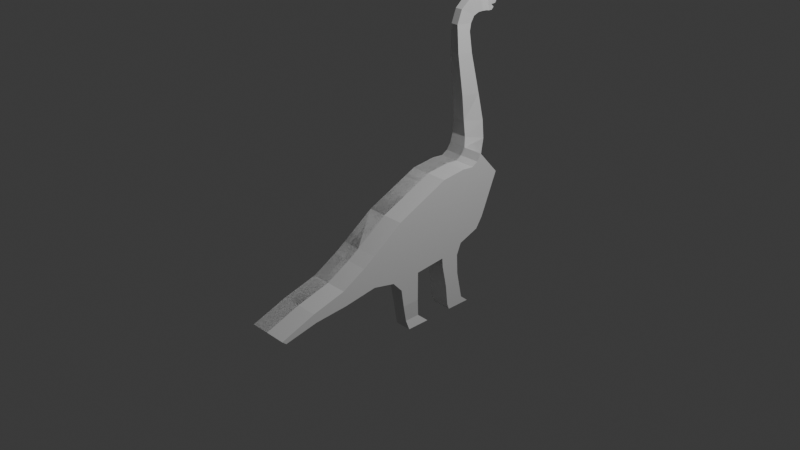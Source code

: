 # Source: Dinossauro.blend  (saved by Blender 4.0.36; exported with 4.5.12 LTS)
import bpy
from mathutils import Matrix  # noqa: F401  (used for matrix-valued properties, if any)

bpy.ops.wm.read_factory_settings(use_empty=True)
scene = bpy.context.scene
scene.name = 'Scene'

# ---- collections
col_collection = bpy.data.collections.new('Collection'); scene.collection.children.link(col_collection)

# ---- world
world_world = bpy.data.worlds.new('World'); scene.world = world_world
world_world.use_nodes = True; world_world.node_tree.nodes.clear()
_N = world_world.node_tree.nodes; _L = world_world.node_tree.links
n0 = _N.new('ShaderNodeOutputWorld'); n0.name = 'World Output'; n0.location = (300, 300)
n1 = _N.new('ShaderNodeBackground'); n1.name = 'Background'; n1.location = (10, 300)
n1.inputs[0].default_value = (0.05088, 0.05088, 0.05088, 1.0)
_L.new(n1.outputs[0], n0.inputs[0])
n0.is_active_output = True
world_world.color = (0.05088, 0.05088, 0.05088)
world_world.use_sun_shadow = False
world_world.sun_shadow_jitter_overblur = 0.0

# ---- cameras
cam_camera = bpy.data.cameras.new('Camera')
cam_camera.clip_end = 100.0
cam_camera.ortho_scale = 7.314

# ---- lights
light_light = bpy.data.lights.new('Light', 'POINT')
light_light.transmission_factor = 0.0
light_light.use_soft_falloff = False
light_light.energy = 1000.0
light_light.shadow_soft_size = 0.1
light_light.shadow_maximum_resolution = 0.006
light_light.use_absolute_resolution = True

# ---- meshes
me_plane_001 = bpy.data.meshes.new('Plane.001')
me_plane_001.from_pydata([(-0.8617, -1.395, 1.673e-09), (1.435, -0.5285, 5.259e-09), (-1.827, 0.7353, -1.001e-08), (1.31, 0.7141, 3.747e-09), (0.007477, -2.63, 1.219e-08), (1.435, -1.729, 5.259e-09), (0.3171, -3.1, 1.593e-08), (1.24, -2.623, 2.904e-09), (0.8355, -4.032, 2.22e-08), (1.444, -3.936, 5.373e-09), (1.194, -5.344, 2.654e-08), (1.554, -5.248, 6.707e-09), (1.695, -6.702, 3.26e-08), (1.832, -6.544, 1.006e-08), (-1.937, 1.704, -1.134e-08), (1.008, 1.669, 9.453e-11), (-1.896, 2.184, -1.084e-08), (0.6922, 2.493, -3.724e-09), (-2.033, 2.431, -1.25e-08), (0.2805, 2.767, -8.704e-09), (-2.294, 2.61, -1.565e-08), (-1.366, 3.453, -2.863e-08), (-2.664, 2.72, -2.013e-08), (-2.382, 3.618, -4.091e-08), (-3.241, 2.747, -2.711e-08), (-3.082, 3.645, -4.938e-08), (-4.229, 2.665, -3.906e-08), (-4.097, 3.522, -6.166e-08), (-5.793, 2.514, -5.799e-08), (-5.689, 3.206, -8.092e-08), (-6.823, 2.541, -7.044e-08), (-6.471, 3.151, -9.038e-08), (-7.344, 2.743, -7.675e-08), (-6.759, 3.233, -9.386e-08), (-7.73, 3.202, -8.142e-08), (-6.993, 3.38, -9.67e-08), (-7.841, 3.584, -8.276e-08), (-7.081, 3.606, -9.775e-08), (-7.99, 3.872, -8.456e-08), (-7.083, 3.83, -9.778e-08), (-7.914, 4.086, -8.364e-08), (-7.071, 4.018, -9.764e-08), (-7.58, 4.182, -7.961e-08), (-7.041, 4.148, -9.727e-08), (-7.577, 4.4, -7.956e-08), (-7.251, 4.265, -9.982e-08), (-7.344, 4.522, -7.674e-08), (-7.255, 4.462, -9.986e-08), (-7.039, 4.298, -9.725e-08), (-7.133, 4.386, -9.839e-08), (-0.8617, -1.395, 0.2005), (1.435, -0.5285, 0.2005), (-1.827, 0.7353, 0.2005), (1.31, 0.7141, 0.2005), (0.007477, -2.63, 0.2005), (1.435, -1.729, 0.2005), (0.3171, -3.1, 0.2005), (1.24, -2.623, 0.2005), (0.8355, -4.032, 0.2005), (1.444, -3.936, 0.2005), (1.194, -5.344, 0.2005), (1.554, -5.248, 0.2005), (1.695, -6.702, 0.2005), (1.832, -6.544, 0.2005), (-1.937, 1.704, 0.2005), (1.008, 1.669, 0.2005), (-1.896, 2.184, 0.2005), (0.6922, 2.493, 0.2005), (-2.033, 2.431, 0.2005), (0.2805, 2.767, 0.2005), (-2.294, 2.61, 0.2005), (-1.366, 3.453, 0.2005), (-2.664, 2.72, 0.1752), (-2.382, 3.618, 0.2005), (-3.241, 2.747, 0.1459), (-3.082, 3.645, 0.1752), (-4.229, 2.665, 0.1386), (-4.097, 3.522, 0.1386), (-5.793, 2.514, 0.1093), (-5.689, 3.206, 0.1093), (-6.823, 2.541, 0.08072), (-6.471, 3.151, 0.08808), (-7.344, 2.743, 0.08072), (-6.759, 3.233, 0.08072), (-7.73, 3.202, 0.08808), (-6.993, 3.38, 0.08072), (-7.841, 3.584, 0.08808), (-7.081, 3.606, 0.08072), (-7.99, 3.872, 0.06894), (-7.083, 3.83, 0.08072), (-7.914, 4.086, 0.06894), (-7.071, 4.018, 0.08072), (-7.58, 4.182, 0.08808), (-7.041, 4.148, 0.08072), (-7.577, 4.4, 0.08808), (-7.251, 4.265, 0.08072), (-7.344, 4.522, 0.08072), (-7.255, 4.462, 0.08072), (-7.039, 4.298, 0.08072), (-7.133, 4.386, 0.08072), (-1.827, 0.7353, 0.4282), (-0.8617, -1.395, 0.4282), (1.435, -0.5285, 0.4282), (1.31, 0.7141, 0.4282), (0.007477, -2.63, 0.4282), (1.435, -1.729, 0.4282), (0.3171, -3.1, 0.4282), (1.24, -2.623, 0.4282), (0.8355, -4.032, 0.4282), (1.444, -3.936, 0.4282), (1.194, -5.344, 0.4282), (1.554, -5.248, 0.4282), (1.695, -6.702, 0.4282), (1.832, -6.544, 0.4282), (1.008, 1.669, 0.4282), (-1.937, 1.704, 0.4282), (0.6922, 2.493, 0.4282), (-1.896, 2.184, 0.4282), (0.2805, 2.767, 0.4282), (-2.033, 2.431, 0.4282), (-1.366, 3.453, 0.4282), (-2.294, 2.61, 0.4282), (1.797, -0.5285, 0.2705), (1.861, -1.339, 0.2705), (1.797, -0.5285, 0.4282), (1.861, -1.339, 0.4282), (2.563, -0.5285, 0.2832), (2.563, -1.234, 0.2832), (2.563, -0.5285, 0.4282), (2.563, -1.234, 0.4282), (3.24, -1.082, 0.2684), (3.24, -0.4689, 0.2684), (3.24, -1.082, 0.4176), (3.24, -0.4689, 0.4176), (3.612, -0.9801, 0.2578), (3.612, -0.05145, 0.2578), (3.612, -0.9801, 0.4366), (3.612, -0.05145, 0.4366), (1.672, 0.7396, 0.2005), (1.446, 1.484, 0.2005), (1.672, 0.7396, 0.4282), (1.446, 1.484, 0.4282), (2.556, 0.9326, 0.2005), (2.23, 1.527, 0.2005), (2.556, 0.9326, 0.4282), (2.23, 1.527, 0.4282), (3.369, 1.025, 0.2005), (3.328, 1.766, 0.2005), (3.369, 1.025, 0.4282), (3.328, 1.766, 0.4282), (3.612, 1.116, 0.2005), (3.612, 1.116, 0.4282), (3.612, 2.096, 0.4282), (3.612, 2.096, 0.2005)], [], [(3, 1, 102, 103), (14, 16, 117, 115), (5, 7, 107, 105), (13, 12, 112, 113), (17, 15, 114, 116), (6, 4, 104, 106), (18, 20, 121, 119), (9, 11, 111, 109), (0, 2, 100, 101), (21, 19, 118, 120), (20, 22, 23, 21), (22, 24, 25, 23), (24, 26, 27, 25), (26, 28, 29, 27), (28, 30, 31, 29), (30, 32, 33, 31), (32, 34, 35, 33), (34, 36, 37, 35), (36, 38, 39, 37), (38, 40, 41, 39), (40, 42, 43, 41), (44, 45, 43, 42), (44, 46, 47, 45), (45, 49, 48, 43), (50, 51, 53, 52), (51, 50, 54, 55), (55, 54, 56, 57), (57, 56, 58, 59), (59, 58, 60, 61), (61, 60, 62, 63), (52, 53, 65, 64), (64, 65, 67, 66), (66, 67, 69, 68), (68, 69, 71, 70), (70, 71, 73, 72), (72, 73, 75, 74), (74, 75, 77, 76), (76, 77, 79, 78), (78, 79, 81, 80), (80, 81, 83, 82), (82, 83, 85, 84), (84, 85, 87, 86), (86, 87, 89, 88), (88, 89, 91, 90), (90, 91, 93, 92), (94, 92, 93, 95), (94, 95, 97, 96), (95, 93, 98, 99), (45, 47, 97, 95), (2, 0, 50, 52), (18, 16, 66, 68), (36, 34, 84, 86), (8, 10, 60, 58), (27, 29, 79, 77), (46, 44, 94, 96), (11, 9, 59, 61), (28, 26, 76, 78), (43, 48, 98, 93), (1, 3, 53, 51), (19, 21, 71, 69), (37, 39, 89, 87), (12, 13, 63, 62), (48, 49, 99, 98), (20, 18, 68, 70), (38, 36, 86, 88), (10, 12, 62, 60), (29, 31, 81, 79), (49, 45, 95, 99), (13, 11, 61, 63), (30, 28, 78, 80), (5, 1, 51, 55), (21, 23, 73, 71), (39, 41, 91, 89), (0, 4, 54, 50), (22, 20, 70, 72), (40, 38, 88, 90), (3, 15, 65, 53), (31, 33, 83, 81), (41, 43, 93, 91), (14, 2, 52, 64), (32, 30, 80, 82), (4, 6, 56, 54), (23, 25, 75, 73), (42, 40, 90, 92), (7, 5, 55, 57), (24, 22, 72, 74), (15, 17, 67, 65), (33, 35, 85, 83), (16, 14, 64, 66), (34, 32, 82, 84), (6, 8, 58, 56), (25, 27, 77, 75), (44, 42, 92, 94), (9, 7, 57, 59), (26, 24, 74, 76), (47, 46, 96, 97), (17, 19, 69, 67), (35, 37, 87, 85), (101, 100, 103, 102), (102, 105, 104, 101), (105, 107, 106, 104), (107, 109, 108, 106), (109, 111, 110, 108), (111, 113, 112, 110), (100, 115, 114, 103), (115, 117, 116, 114), (117, 119, 118, 116), (119, 121, 120, 118), (12, 10, 110, 112), (11, 13, 113, 111), (8, 6, 106, 108), (19, 17, 116, 118), (7, 9, 109, 107), (16, 18, 119, 117), (1, 5, 105, 102), (15, 3, 103, 114), (20, 21, 120, 121), (4, 0, 101, 104), (2, 14, 115, 100), (10, 8, 108, 110), (102, 105, 125, 124), (55, 51, 122, 123), (124, 125, 129, 128), (123, 122, 126, 127), (123, 125, 124, 122), (127, 126, 131, 130), (131, 133, 137, 135), (126, 128, 133, 131), (128, 129, 132, 133), (129, 127, 130, 132), (135, 137, 136, 134), (133, 132, 136, 137), (132, 130, 134, 136), (130, 131, 135, 134), (128, 126, 122, 124), (102, 124, 122, 51), (105, 55, 123, 125), (125, 123, 127, 129), (114, 103, 140, 141), (53, 65, 139, 138), (103, 53, 138, 140), (141, 139, 65, 114), (138, 139, 143, 142), (143, 145, 149, 147), (140, 138, 142, 144), (141, 140, 144, 145), (139, 141, 145, 143), (147, 149, 152, 153), (145, 144, 148, 149), (144, 142, 146, 148), (142, 143, 147, 146), (147, 153, 150, 146), (149, 148, 151, 152), (148, 146, 150, 151), (152, 151, 150, 153)])
_uv = me_plane_001.uv_layers.new(name='UVMap')
_uv.uv.foreach_set('vector', [1.0, 1.0, 1.0, 0.0, 1.0, 0.0, 1.0, 1.0, 0.0, 1.0, 0.0, 1.0, 0.0, 1.0, 0.0, 1.0, 1.0, 0.0, 1.0, 0.0, 1.0, 0.0, 1.0, 0.0, 1.0, 0.0, 0.0, 0.0, 0.0, 0.0, 1.0, 0.0, 1.0, 1.0, 1.0, 1.0, 1.0, 1.0, 1.0, 1.0, 0.0, 0.0, 0.0, 0.0, 0.0, 0.0, 0.0, 0.0, 0.0, 1.0, 0.0, 1.0, 0.0, 1.0, 0.0, 1.0, 1.0, 0.0, 1.0, 0.0, 1.0, 0.0, 1.0, 0.0, 0.0, 0.0, 0.0, 1.0, 0.0, 1.0, 0.0, 0.0, 1.0, 1.0, 1.0, 1.0, 1.0, 1.0, 1.0, 1.0, 0.0, 1.0, 0.0, 1.0, 1.0, 1.0, 1.0, 1.0, 0.0, 1.0, 0.0, 1.0, 1.0, 1.0, 1.0, 1.0, 0.0, 1.0, 0.0, 1.0, 1.0, 1.0, 1.0, 1.0, 0.0, 1.0, 0.0, 1.0, 1.0, 1.0, 1.0, 1.0, 0.0, 1.0, 0.0, 1.0, 1.0, 1.0, 1.0, 1.0, 0.0, 1.0, 0.0, 1.0, 1.0, 1.0, 1.0, 1.0, 0.0, 1.0, 0.0, 1.0, 1.0, 1.0, 1.0, 1.0, 0.0, 1.0, 0.0, 1.0, 1.0, 1.0, 1.0, 1.0, 0.0, 1.0, 0.0, 1.0, 1.0, 1.0, 1.0, 1.0, 0.0, 1.0, 0.0, 1.0, 1.0, 1.0, 1.0, 1.0, 0.0, 1.0, 0.0, 0.0, 0.0, 0.0, 1.0, 1.0, 0.0, 1.0, 1.0, 1.0, 0.0, 0.0, 0.0, 0.0, 0.0, 1.0, 0.0, 1.0, 1.0, 1.0, 1.0, 1.0, 1.0, 1.0, 0.0, 0.0, 0.0, 0.0, 1.0, 1.0, 0.0, 0.0, 1.0, 0.0, 1.0, 1.0, 0.0, 1.0, 1.0, 0.0, 0.0, 0.0, 0.0, 0.0, 1.0, 0.0, 1.0, 0.0, 0.0, 0.0, 0.0, 0.0, 1.0, 0.0, 1.0, 0.0, 0.0, 0.0, 0.0, 0.0, 1.0, 0.0, 1.0, 0.0, 0.0, 0.0, 0.0, 0.0, 1.0, 0.0, 1.0, 0.0, 0.0, 0.0, 0.0, 0.0, 1.0, 0.0, 0.0, 1.0, 1.0, 1.0, 1.0, 1.0, 0.0, 1.0, 0.0, 1.0, 1.0, 1.0, 1.0, 1.0, 0.0, 1.0, 0.0, 1.0, 1.0, 1.0, 1.0, 1.0, 0.0, 1.0, 0.0, 1.0, 1.0, 1.0, 1.0, 1.0, 0.0, 1.0, 0.0, 1.0, 1.0, 1.0, 1.0, 1.0, 0.0, 1.0, 0.0, 1.0, 1.0, 1.0, 1.0, 1.0, 0.0, 1.0, 0.0, 1.0, 1.0, 1.0, 1.0, 1.0, 0.0, 1.0, 0.0, 1.0, 1.0, 1.0, 1.0, 1.0, 0.0, 1.0, 0.0, 1.0, 1.0, 1.0, 1.0, 1.0, 0.0, 1.0, 0.0, 1.0, 1.0, 1.0, 1.0, 1.0, 0.0, 1.0, 0.0, 1.0, 1.0, 1.0, 1.0, 1.0, 0.0, 1.0, 0.0, 1.0, 1.0, 1.0, 1.0, 1.0, 0.0, 1.0, 0.0, 1.0, 1.0, 1.0, 1.0, 1.0, 0.0, 1.0, 0.0, 1.0, 1.0, 1.0, 1.0, 1.0, 0.0, 1.0, 0.0, 1.0, 1.0, 1.0, 0.0, 0.0, 0.0, 0.0, 0.0, 1.0, 0.0, 0.0, 0.0, 0.0, 1.0, 1.0, 0.0, 1.0, 1.0, 1.0, 1.0, 1.0, 0.0, 1.0, 1.0, 1.0, 1.0, 1.0, 0.0, 0.0, 0.0, 0.0, 1.0, 1.0, 1.0, 1.0, 1.0, 1.0, 1.0, 1.0, 0.0, 1.0, 0.0, 0.0, 0.0, 0.0, 0.0, 1.0, 0.0, 1.0, 0.0, 1.0, 0.0, 1.0, 0.0, 1.0, 0.0, 1.0, 0.0, 1.0, 0.0, 1.0, 0.0, 1.0, 0.0, 0.0, 0.0, 0.0, 0.0, 0.0, 0.0, 0.0, 1.0, 1.0, 1.0, 1.0, 1.0, 1.0, 1.0, 1.0, 0.0, 1.0, 0.0, 1.0, 0.0, 1.0, 0.0, 1.0, 1.0, 0.0, 1.0, 0.0, 1.0, 0.0, 1.0, 0.0, 0.0, 1.0, 0.0, 1.0, 0.0, 1.0, 0.0, 1.0, 1.0, 1.0, 0.0, 0.0, 0.0, 0.0, 1.0, 1.0, 1.0, 0.0, 1.0, 1.0, 1.0, 1.0, 1.0, 0.0, 1.0, 1.0, 1.0, 1.0, 1.0, 1.0, 1.0, 1.0, 1.0, 1.0, 1.0, 1.0, 1.0, 1.0, 1.0, 1.0, 0.0, 0.0, 1.0, 0.0, 1.0, 0.0, 0.0, 0.0, 0.0, 0.0, 0.0, 0.0, 0.0, 0.0, 0.0, 0.0, 0.0, 1.0, 0.0, 1.0, 0.0, 1.0, 0.0, 1.0, 0.0, 1.0, 0.0, 1.0, 0.0, 1.0, 0.0, 1.0, 0.0, 0.0, 0.0, 0.0, 0.0, 0.0, 0.0, 0.0, 1.0, 1.0, 1.0, 1.0, 1.0, 1.0, 1.0, 1.0, 0.0, 0.0, 1.0, 1.0, 1.0, 1.0, 0.0, 0.0, 1.0, 0.0, 1.0, 0.0, 1.0, 0.0, 1.0, 0.0, 0.0, 1.0, 0.0, 1.0, 0.0, 1.0, 0.0, 1.0, 1.0, 0.0, 1.0, 0.0, 1.0, 0.0, 1.0, 0.0, 1.0, 1.0, 1.0, 1.0, 1.0, 1.0, 1.0, 1.0, 1.0, 1.0, 1.0, 1.0, 1.0, 1.0, 1.0, 1.0, 0.0, 0.0, 0.0, 0.0, 0.0, 0.0, 0.0, 0.0, 0.0, 1.0, 0.0, 1.0, 0.0, 1.0, 0.0, 1.0, 0.0, 1.0, 0.0, 1.0, 0.0, 1.0, 0.0, 1.0, 1.0, 1.0, 1.0, 1.0, 1.0, 1.0, 1.0, 1.0, 1.0, 1.0, 1.0, 1.0, 1.0, 1.0, 1.0, 1.0, 1.0, 1.0, 0.0, 0.0, 0.0, 0.0, 1.0, 1.0, 0.0, 1.0, 0.0, 1.0, 0.0, 1.0, 0.0, 1.0, 0.0, 1.0, 0.0, 1.0, 0.0, 1.0, 0.0, 1.0, 0.0, 0.0, 0.0, 0.0, 0.0, 0.0, 0.0, 0.0, 1.0, 1.0, 1.0, 1.0, 1.0, 1.0, 1.0, 1.0, 0.0, 0.0, 0.0, 1.0, 0.0, 1.0, 0.0, 0.0, 1.0, 0.0, 1.0, 0.0, 1.0, 0.0, 1.0, 0.0, 0.0, 1.0, 0.0, 1.0, 0.0, 1.0, 0.0, 1.0, 1.0, 1.0, 1.0, 1.0, 1.0, 1.0, 1.0, 1.0, 1.0, 1.0, 1.0, 1.0, 1.0, 1.0, 1.0, 1.0, 0.0, 1.0, 0.0, 1.0, 0.0, 1.0, 0.0, 1.0, 0.0, 1.0, 0.0, 1.0, 0.0, 1.0, 0.0, 1.0, 0.0, 0.0, 0.0, 0.0, 0.0, 0.0, 0.0, 0.0, 1.0, 1.0, 1.0, 1.0, 1.0, 1.0, 1.0, 1.0, 0.0, 1.0, 0.0, 0.0, 0.0, 0.0, 0.0, 1.0, 1.0, 0.0, 1.0, 0.0, 1.0, 0.0, 1.0, 0.0, 0.0, 1.0, 0.0, 1.0, 0.0, 1.0, 0.0, 1.0, 1.0, 1.0, 0.0, 1.0, 0.0, 1.0, 1.0, 1.0, 1.0, 1.0, 1.0, 1.0, 1.0, 1.0, 1.0, 1.0, 1.0, 1.0, 1.0, 1.0, 1.0, 1.0, 1.0, 1.0, 0.0, 0.0, 0.0, 1.0, 1.0, 1.0, 1.0, 0.0, 1.0, 0.0, 1.0, 0.0, 0.0, 0.0, 0.0, 0.0, 1.0, 0.0, 1.0, 0.0, 0.0, 0.0, 0.0, 0.0, 1.0, 0.0, 1.0, 0.0, 0.0, 0.0, 0.0, 0.0, 1.0, 0.0, 1.0, 0.0, 0.0, 0.0, 0.0, 0.0, 1.0, 0.0, 1.0, 0.0, 0.0, 0.0, 0.0, 0.0, 0.0, 1.0, 0.0, 1.0, 1.0, 1.0, 1.0, 1.0, 0.0, 1.0, 0.0, 1.0, 1.0, 1.0, 1.0, 1.0, 0.0, 1.0, 0.0, 1.0, 1.0, 1.0, 1.0, 1.0, 0.0, 1.0, 0.0, 1.0, 1.0, 1.0, 1.0, 1.0, 0.0, 0.0, 0.0, 0.0, 0.0, 0.0, 0.0, 0.0, 1.0, 0.0, 1.0, 0.0, 1.0, 0.0, 1.0, 0.0, 0.0, 0.0, 0.0, 0.0, 0.0, 0.0, 0.0, 0.0, 1.0, 1.0, 1.0, 1.0, 1.0, 1.0, 1.0, 1.0, 1.0, 0.0, 1.0, 0.0, 1.0, 0.0, 1.0, 0.0, 0.0, 1.0, 0.0, 1.0, 0.0, 1.0, 0.0, 1.0, 1.0, 0.0, 1.0, 0.0, 1.0, 0.0, 1.0, 0.0, 1.0, 1.0, 1.0, 1.0, 1.0, 1.0, 1.0, 1.0, 0.0, 1.0, 1.0, 1.0, 1.0, 1.0, 0.0, 1.0, 0.0, 0.0, 0.0, 0.0, 0.0, 0.0, 0.0, 0.0, 0.0, 1.0, 0.0, 1.0, 0.0, 1.0, 0.0, 1.0, 0.0, 0.0, 0.0, 0.0, 0.0, 0.0, 0.0, 0.0, 1.0, 0.0, 1.0, 0.0, 1.0, 0.0, 1.0, 0.0, 1.0, 0.0, 1.0, 0.0, 1.0, 0.0, 1.0, 0.0, 1.0, 0.0, 1.0, 0.0, 1.0, 0.0, 1.0, 0.0, 1.0, 0.0, 1.0, 0.0, 1.0, 0.0, 1.0, 0.0, 1.0, 0.0, 1.0, 0.0, 1.0, 0.0, 1.0, 0.0, 1.0, 0.0, 1.0, 0.0, 1.0, 0.0, 1.0, 0.0, 0.0, 0.0, 0.0, 0.0, 0.0, 0.0, 0.0, 0.0, 0.0, 0.0, 0.0, 0.0, 0.0, 0.0, 0.0, 0.0, 1.0, 0.0, 1.0, 0.0, 1.0, 0.0, 1.0, 0.0, 0.0, 0.0, 0.0, 0.0, 0.0, 0.0, 0.0, 0.0, 1.0, 0.0, 1.0, 0.0, 1.0, 0.0, 1.0, 0.0, 1.0, 0.0, 1.0, 0.0, 1.0, 0.0, 1.0, 0.0, 0.0, 0.0, 0.0, 0.0, 0.0, 0.0, 0.0, 0.0, 1.0, 0.0, 1.0, 0.0, 1.0, 0.0, 1.0, 0.0, 0.0, 0.0, 0.0, 0.0, 1.0, 0.0, 1.0, 0.0, 1.0, 0.0, 1.0, 0.0, 1.0, 0.0, 1.0, 0.0, 1.0, 0.0, 1.0, 0.0, 1.0, 0.0, 1.0, 0.0, 1.0, 0.0, 1.0, 0.0, 1.0, 0.0, 0.0, 0.0, 1.0, 1.0, 1.0, 1.0, 1.0, 1.0, 1.0, 1.0, 1.0, 1.0, 1.0, 1.0, 1.0, 1.0, 1.0, 1.0, 1.0, 1.0, 1.0, 1.0, 1.0, 1.0, 1.0, 1.0, 1.0, 1.0, 1.0, 1.0, 1.0, 1.0, 1.0, 1.0, 1.0, 1.0, 1.0, 1.0, 1.0, 1.0, 1.0, 1.0, 1.0, 1.0, 1.0, 1.0, 1.0, 1.0, 1.0, 1.0, 1.0, 1.0, 1.0, 1.0, 1.0, 1.0, 1.0, 1.0, 1.0, 1.0, 1.0, 1.0, 1.0, 1.0, 1.0, 1.0, 1.0, 1.0, 1.0, 1.0, 1.0, 1.0, 1.0, 1.0, 1.0, 1.0, 1.0, 1.0, 1.0, 1.0, 0.0, 0.0, 1.0, 1.0, 1.0, 1.0, 1.0, 1.0, 1.0, 1.0, 1.0, 1.0, 1.0, 1.0, 1.0, 1.0, 1.0, 1.0, 1.0, 1.0, 1.0, 1.0, 1.0, 1.0, 1.0, 1.0, 1.0, 1.0, 0.0, 0.0, 1.0, 1.0, 1.0, 1.0, 1.0, 1.0, 1.0, 1.0, 1.0, 1.0, 1.0, 1.0, 1.0, 1.0, 1.0, 1.0, 1.0, 1.0, 1.0, 1.0, 1.0, 1.0, 1.0, 1.0, 1.0, 1.0, 0.0, 0.0])
me_plane_001.update()

# ---- objects
ob_light = bpy.data.objects.new('Light', light_light)
ob_camera = bpy.data.objects.new('Camera', cam_camera)
ob_lado = bpy.data.objects.new('lado', None)
ob_plane = bpy.data.objects.new('Plane', me_plane_001)
ob_frente = bpy.data.objects.new('frente', None)

# ---- transforms, parenting, visibility, modifiers, constraints
ob_light.location = (4.076, 1.005, 5.904)
ob_light.rotation_euler = (0.6503, 0.05522, 1.866)
ob_light.lock_rotations_4d = False
ob_light.empty_display_type = 'ARROWS'
ob_light.color = (0.0, 0.0, 0.0, 0.0)
ob_light.lineart.crease_threshold = 0.0
ob_camera.location = (7.359, -6.926, 4.958)
ob_camera.rotation_euler = (1.109, 0.0, 0.8149)
ob_camera.lock_rotations_4d = False
ob_camera.empty_display_type = 'ARROWS'
ob_camera.color = (0.0, 0.0, 0.0, 0.0)
ob_camera.hide_render = True
ob_camera.display_type = 'WIRE'
ob_camera.lineart.crease_threshold = 0.0
ob_lado.location = (0.0, 0.504, 0.5434)
ob_lado.rotation_euler = (1.571, -0.0, 1.571)
ob_lado.empty_display_type = 'IMAGE'
ob_lado.empty_display_size = 5.0
ob_lado.empty_image_depth = 'BACK'
ob_lado.show_empty_image_perspective = False
ob_lado.empty_image_side = 'FRONT'
ob_plane.location = (0.0, 0.0, 0.0)
ob_plane.rotation_euler = (-0.0, 1.571, -0.0)
ob_plane.scale = (0.2768, 0.2768, 1.0)
ob_frente.location = (-2.166, 0.0, 0.5053)
ob_frente.rotation_euler = (1.571, -0.0, 2.384e-07)
ob_frente.scale = (1.278, 1.264, 1.201)
ob_frente.empty_display_type = 'IMAGE'
ob_frente.empty_display_size = 5.0
ob_frente.empty_image_depth = 'BACK'
ob_frente.show_empty_image_perspective = False
ob_frente.empty_image_side = 'FRONT'

# ---- collection membership
col_collection.objects.link(ob_light)
col_collection.objects.link(ob_camera)
col_collection.objects.link(ob_lado)
col_collection.objects.link(ob_plane)
col_collection.objects.link(ob_frente)

# ---- scene / render settings (as saved in the file)
scene.camera = ob_camera
scene.frame_start = 1; scene.frame_end = 250; scene.frame_set(1)
scene.render.engine = 'BLENDER_EEVEE_NEXT'
scene.cycles.sampling_pattern = 'TABULATED_SOBOL'
bpy.context.view_layer.update()
